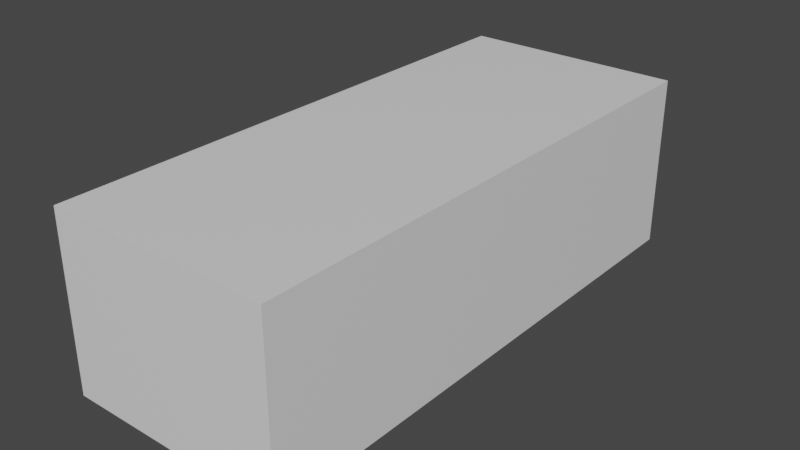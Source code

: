 # Source: salle_1.blend  (saved by Blender 2.82.7; exported with 4.5.12 LTS)
import bpy
from mathutils import Matrix  # noqa: F401  (used for matrix-valued properties, if any)

bpy.ops.wm.read_factory_settings(use_empty=True)
scene = bpy.context.scene
scene.name = 'Scene'

# ---- collections
col_collection = bpy.data.collections.new('Collection'); scene.collection.children.link(col_collection)

# ---- materials (node trees are filled in below, after node groups)
mat_material = bpy.data.materials.new('Material')
mat_material.alpha_threshold = 0.0
mat_material.use_transparent_shadow = False
mat_material.line_color = (0.0, 0.0, 0.0, 1.0)

# ---- material node trees
mat_material.use_nodes = True; mat_material.node_tree.nodes.clear()
_N = mat_material.node_tree.nodes; _L = mat_material.node_tree.links
n0 = _N.new('ShaderNodeOutputMaterial'); n0.name = 'Material Output'; n0.location = (300, 300)
n1 = _N.new('ShaderNodeBsdfPrincipled'); n1.name = 'Principled BSDF'; n1.location = (10, 300)
n1.distribution = 'GGX'
n1.subsurface_method = 'BURLEY'
n1.inputs[2].default_value = 0.4
n1.inputs[3].default_value = 1.45
n1.inputs[27].default_value = (0.0, 0.0, 0.0, 1.0)
n1.inputs[28].default_value = 1.0
_L.new(n1.outputs[0], n0.inputs[0])
n0.is_active_output = True

# ---- world
world_world = bpy.data.worlds.new('World'); scene.world = world_world
world_world.use_nodes = True; world_world.node_tree.nodes.clear()
_N = world_world.node_tree.nodes; _L = world_world.node_tree.links
n0 = _N.new('ShaderNodeOutputWorld'); n0.name = 'World Output'; n0.location = (300, 300)
n1 = _N.new('ShaderNodeBackground'); n1.name = 'Background'; n1.location = (10, 300)
n1.inputs[0].default_value = (0.05088, 0.05088, 0.05088, 1.0)
_L.new(n1.outputs[0], n0.inputs[0])
n0.is_active_output = True
world_world.color = (0.05088, 0.05088, 0.05088)
world_world.use_sun_shadow = False
world_world.sun_shadow_jitter_overblur = 0.0

# ---- meshes
me_cube = bpy.data.meshes.new('Cube')
me_cube.from_pydata([(1.0, 1.0, 1.0), (1.0, 1.0, -1.0), (1.0, -1.0, 1.0), (1.0, -1.0, -1.0), (-1.0, 1.0, 1.0), (-1.0, 1.0, -1.0), (-1.0, -1.0, 1.0), (-1.0, -1.0, -1.0)], [], [(0, 4, 6, 2), (3, 2, 6, 7), (7, 6, 4, 5), (5, 1, 3, 7), (1, 0, 2, 3), (5, 4, 0, 1)])
_uv = me_cube.uv_layers.new(name='UVMap')
_uv.uv.foreach_set('vector', [0.625, 0.5, 0.875, 0.5, 0.875, 0.75, 0.625, 0.75, 0.375, 0.75, 0.625, 0.75, 0.625, 1.0, 0.375, 1.0, 0.375, 0.0, 0.625, 0.0, 0.625, 0.25, 0.375, 0.25, 0.125, 0.5, 0.375, 0.5, 0.375, 0.75, 0.125, 0.75, 0.375, 0.5, 0.625, 0.5, 0.625, 0.75, 0.375, 0.75, 0.375, 0.25, 0.625, 0.25, 0.625, 0.5, 0.375, 0.5])
me_cube.materials.append(mat_material)
me_cube.use_remesh_preserve_volume = False
me_cube.use_remesh_preserve_attributes = False
me_cube.use_mirror_vertex_groups = False
me_cube.update()

# ---- objects
ob_cube = bpy.data.objects.new('Cube', me_cube)

# ---- transforms, parenting, visibility, modifiers, constraints
ob_cube.location = (0.006831, 0.03295, 0.01418)
ob_cube.scale = (1.284, 3.127, 1.0)
ob_cube.lock_rotations_4d = False
ob_cube.empty_display_type = 'ARROWS'
ob_cube.lineart.crease_threshold = 0.0

# ---- collection membership
col_collection.objects.link(ob_cube)

# ---- scene / render settings (as saved in the file)
scene.frame_start = 1; scene.frame_end = 250; scene.frame_set(1)
scene.render.engine = 'BLENDER_EEVEE_NEXT'
scene.cycles.use_denoising = False
scene.cycles.samples = 128
scene.cycles.sampling_pattern = 'TABULATED_SOBOL'
scene.cycles.use_adaptive_sampling = False
scene.cycles.use_light_tree = False
scene.view_settings.view_transform = 'Filmic'
bpy.context.view_layer.update()

# ---- added for rendering (the .blend has no active camera and no usable light): camera, sun
cam_auto = bpy.data.cameras.new('AutoCamera')
cam_auto.lens = 50.0
cam_auto.sensor_width = 36.0
cam_auto.clip_end = 1000.0
ob_auto_camera = bpy.data.objects.new('AutoCamera', cam_auto)
scene.collection.objects.link(ob_auto_camera)
ob_auto_camera.location = (6.52952, -7.79428, 5.23234)
ob_auto_camera.rotation_euler = (1.09748, -7.21219e-08, 0.694738)
scene.camera = ob_auto_camera
light_auto_sun = bpy.data.lights.new('AutoSun', 'SUN')
light_auto_sun.energy = 3.0
light_auto_sun.angle = 0.0523599
ob_auto_sun = bpy.data.objects.new('AutoSun', light_auto_sun)
scene.collection.objects.link(ob_auto_sun)
ob_auto_sun.rotation_euler = (0.872665, 0.174533, 0.523599)
bpy.context.view_layer.update()
